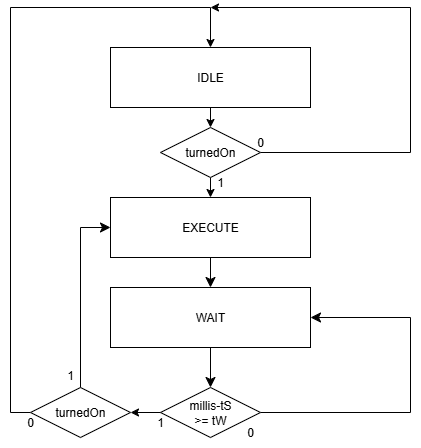

The diagram above was exported from draw.io. Its source (the exported page's mxGraphModel, read from the mxfile embedded in the PNG):
<mxGraphModel dx="1352" dy="1322" grid="1" gridSize="10" guides="1" tooltips="1" connect="1" arrows="1" fold="1" page="0" pageScale="1" pageWidth="827" pageHeight="1169" background="none" math="0" shadow="0">
  <root>
    <mxCell id="0" />
    <mxCell id="1" parent="0" />
    <mxCell id="-acAPJByzOCpZtER2eAF-1" style="edgeStyle=none;curved=1;rounded=0;orthogonalLoop=1;jettySize=auto;html=1;exitX=0.5;exitY=1;exitDx=0;exitDy=0;entryX=0.5;entryY=0;entryDx=0;entryDy=0;fontSize=12;startSize=8;endSize=8;" edge="1" parent="1" source="-acAPJByzOCpZtER2eAF-2" target="-acAPJByzOCpZtER2eAF-5">
      <mxGeometry relative="1" as="geometry" />
    </mxCell>
    <mxCell id="-acAPJByzOCpZtER2eAF-2" value="" style="rounded=0;whiteSpace=wrap;html=1;" vertex="1" parent="1">
      <mxGeometry x="-20" y="-360" width="200" height="60" as="geometry" />
    </mxCell>
    <mxCell id="-acAPJByzOCpZtER2eAF-3" value="EXECUTE" style="text;html=1;align=center;verticalAlign=middle;whiteSpace=wrap;rounded=0;" vertex="1" parent="1">
      <mxGeometry x="50" y="-345" width="60" height="30" as="geometry" />
    </mxCell>
    <mxCell id="-acAPJByzOCpZtER2eAF-4" style="edgeStyle=none;curved=1;rounded=0;orthogonalLoop=1;jettySize=auto;html=1;exitX=0.5;exitY=1;exitDx=0;exitDy=0;entryX=0.5;entryY=0;entryDx=0;entryDy=0;fontSize=12;startSize=8;endSize=8;" edge="1" parent="1" source="-acAPJByzOCpZtER2eAF-5" target="-acAPJByzOCpZtER2eAF-8">
      <mxGeometry relative="1" as="geometry" />
    </mxCell>
    <mxCell id="-acAPJByzOCpZtER2eAF-5" value="" style="rounded=0;whiteSpace=wrap;html=1;" vertex="1" parent="1">
      <mxGeometry x="-20" y="-270" width="200" height="60" as="geometry" />
    </mxCell>
    <mxCell id="-acAPJByzOCpZtER2eAF-6" value="WAIT" style="text;html=1;align=center;verticalAlign=middle;whiteSpace=wrap;rounded=0;" vertex="1" parent="1">
      <mxGeometry x="50" y="-255" width="60" height="30" as="geometry" />
    </mxCell>
    <mxCell id="-acAPJByzOCpZtER2eAF-7" style="edgeStyle=none;curved=0;rounded=0;orthogonalLoop=1;jettySize=auto;html=1;entryX=1;entryY=0.5;entryDx=0;entryDy=0;fontSize=12;startSize=8;endSize=8;exitX=1;exitY=0.5;exitDx=0;exitDy=0;" edge="1" parent="1" source="-acAPJByzOCpZtER2eAF-8" target="-acAPJByzOCpZtER2eAF-5">
      <mxGeometry relative="1" as="geometry">
        <mxPoint x="150" y="-170" as="sourcePoint" />
        <mxPoint x="240" y="-334.9999999999999" as="targetPoint" />
        <Array as="points">
          <mxPoint x="280" y="-145" />
          <mxPoint x="280" y="-240" />
        </Array>
      </mxGeometry>
    </mxCell>
    <mxCell id="-acAPJByzOCpZtER2eAF-8" value="" style="rhombus;whiteSpace=wrap;html=1;" vertex="1" parent="1">
      <mxGeometry x="30" y="-170" width="100" height="50" as="geometry" />
    </mxCell>
    <mxCell id="-acAPJByzOCpZtER2eAF-9" style="edgeStyle=orthogonalEdgeStyle;rounded=0;orthogonalLoop=1;jettySize=auto;html=1;exitX=0.5;exitY=1;exitDx=0;exitDy=0;entryX=0.5;entryY=0;entryDx=0;entryDy=0;" edge="1" parent="1" source="-acAPJByzOCpZtER2eAF-10" target="-acAPJByzOCpZtER2eAF-24">
      <mxGeometry relative="1" as="geometry" />
    </mxCell>
    <mxCell id="-acAPJByzOCpZtER2eAF-10" value="" style="rounded=0;whiteSpace=wrap;html=1;" vertex="1" parent="1">
      <mxGeometry x="-20" y="-510" width="200" height="60" as="geometry" />
    </mxCell>
    <mxCell id="-acAPJByzOCpZtER2eAF-11" value="IDLE" style="text;html=1;align=center;verticalAlign=middle;whiteSpace=wrap;rounded=0;" vertex="1" parent="1">
      <mxGeometry x="50" y="-495" width="60" height="30" as="geometry" />
    </mxCell>
    <mxCell id="-acAPJByzOCpZtER2eAF-12" value="millis-tS &amp;gt;= tW" style="text;html=1;align=center;verticalAlign=middle;whiteSpace=wrap;rounded=0;" vertex="1" parent="1">
      <mxGeometry x="50" y="-160" width="60" height="30" as="geometry" />
    </mxCell>
    <mxCell id="-acAPJByzOCpZtER2eAF-13" value="0" style="text;html=1;align=center;verticalAlign=middle;whiteSpace=wrap;rounded=0;" vertex="1" parent="1">
      <mxGeometry x="90" y="-140" width="60" height="30" as="geometry" />
    </mxCell>
    <mxCell id="-acAPJByzOCpZtER2eAF-14" value="1" style="text;html=1;align=center;verticalAlign=middle;whiteSpace=wrap;rounded=0;" vertex="1" parent="1">
      <mxGeometry y="-150" width="60" height="30" as="geometry" />
    </mxCell>
    <mxCell id="-acAPJByzOCpZtER2eAF-15" style="edgeStyle=orthogonalEdgeStyle;rounded=0;orthogonalLoop=1;jettySize=auto;html=1;exitX=0;exitY=0.5;exitDx=0;exitDy=0;entryX=0.5;entryY=0;entryDx=0;entryDy=0;" edge="1" parent="1" source="-acAPJByzOCpZtER2eAF-17" target="-acAPJByzOCpZtER2eAF-10">
      <mxGeometry relative="1" as="geometry">
        <mxPoint x="-3" y="-513" as="targetPoint" />
        <Array as="points">
          <mxPoint x="-120" y="-145" />
          <mxPoint x="-120" y="-550" />
          <mxPoint x="80" y="-550" />
        </Array>
      </mxGeometry>
    </mxCell>
    <mxCell id="-acAPJByzOCpZtER2eAF-16" style="edgeStyle=none;curved=0;rounded=0;orthogonalLoop=1;jettySize=auto;html=1;exitX=0.5;exitY=0;exitDx=0;exitDy=0;entryX=0;entryY=0.5;entryDx=0;entryDy=0;fontSize=12;startSize=8;endSize=8;" edge="1" parent="1" source="-acAPJByzOCpZtER2eAF-17" target="-acAPJByzOCpZtER2eAF-2">
      <mxGeometry relative="1" as="geometry">
        <Array as="points">
          <mxPoint x="-50" y="-330" />
        </Array>
      </mxGeometry>
    </mxCell>
    <mxCell id="-acAPJByzOCpZtER2eAF-17" value="" style="rhombus;whiteSpace=wrap;html=1;" vertex="1" parent="1">
      <mxGeometry x="-100" y="-170" width="100" height="50" as="geometry" />
    </mxCell>
    <mxCell id="-acAPJByzOCpZtER2eAF-18" value="turnedOn" style="text;html=1;align=center;verticalAlign=middle;whiteSpace=wrap;rounded=0;" vertex="1" parent="1">
      <mxGeometry x="-80" y="-160" width="60" height="30" as="geometry" />
    </mxCell>
    <mxCell id="-acAPJByzOCpZtER2eAF-19" value="1&lt;div&gt;&lt;br&gt;&lt;/div&gt;" style="text;html=1;align=center;verticalAlign=middle;whiteSpace=wrap;rounded=0;" vertex="1" parent="1">
      <mxGeometry x="-90" y="-190" width="60" height="30" as="geometry" />
    </mxCell>
    <mxCell id="-acAPJByzOCpZtER2eAF-20" value="0" style="text;html=1;align=center;verticalAlign=middle;whiteSpace=wrap;rounded=0;" vertex="1" parent="1">
      <mxGeometry x="-130" y="-150" width="60" height="30" as="geometry" />
    </mxCell>
    <mxCell id="-acAPJByzOCpZtER2eAF-21" style="edgeStyle=orthogonalEdgeStyle;rounded=0;orthogonalLoop=1;jettySize=auto;html=1;exitX=0;exitY=0.5;exitDx=0;exitDy=0;entryX=1;entryY=0.5;entryDx=0;entryDy=0;" edge="1" parent="1" source="-acAPJByzOCpZtER2eAF-8" target="-acAPJByzOCpZtER2eAF-17">
      <mxGeometry relative="1" as="geometry" />
    </mxCell>
    <mxCell id="-acAPJByzOCpZtER2eAF-22" style="edgeStyle=orthogonalEdgeStyle;rounded=0;orthogonalLoop=1;jettySize=auto;html=1;exitX=0.5;exitY=1;exitDx=0;exitDy=0;entryX=0.5;entryY=0;entryDx=0;entryDy=0;" edge="1" parent="1" source="-acAPJByzOCpZtER2eAF-24" target="-acAPJByzOCpZtER2eAF-2">
      <mxGeometry relative="1" as="geometry" />
    </mxCell>
    <mxCell id="-acAPJByzOCpZtER2eAF-23" style="edgeStyle=orthogonalEdgeStyle;rounded=0;orthogonalLoop=1;jettySize=auto;html=1;exitX=1;exitY=0.5;exitDx=0;exitDy=0;" edge="1" parent="1" source="-acAPJByzOCpZtER2eAF-24">
      <mxGeometry relative="1" as="geometry">
        <mxPoint x="80" y="-550" as="targetPoint" />
        <Array as="points">
          <mxPoint x="280" y="-405" />
          <mxPoint x="280" y="-550" />
        </Array>
      </mxGeometry>
    </mxCell>
    <mxCell id="-acAPJByzOCpZtER2eAF-24" value="" style="rhombus;whiteSpace=wrap;html=1;" vertex="1" parent="1">
      <mxGeometry x="30" y="-430" width="100" height="50" as="geometry" />
    </mxCell>
    <mxCell id="-acAPJByzOCpZtER2eAF-25" value="1" style="text;html=1;align=center;verticalAlign=middle;whiteSpace=wrap;rounded=0;" vertex="1" parent="1">
      <mxGeometry x="60" y="-390" width="60" height="30" as="geometry" />
    </mxCell>
    <mxCell id="-acAPJByzOCpZtER2eAF-26" value="turnedOn" style="text;html=1;align=center;verticalAlign=middle;whiteSpace=wrap;rounded=0;" vertex="1" parent="1">
      <mxGeometry x="50" y="-420" width="60" height="30" as="geometry" />
    </mxCell>
    <mxCell id="-acAPJByzOCpZtER2eAF-27" value="0" style="text;html=1;align=center;verticalAlign=middle;whiteSpace=wrap;rounded=0;" vertex="1" parent="1">
      <mxGeometry x="100" y="-430" width="60" height="30" as="geometry" />
    </mxCell>
  </root>
</mxGraphModel>